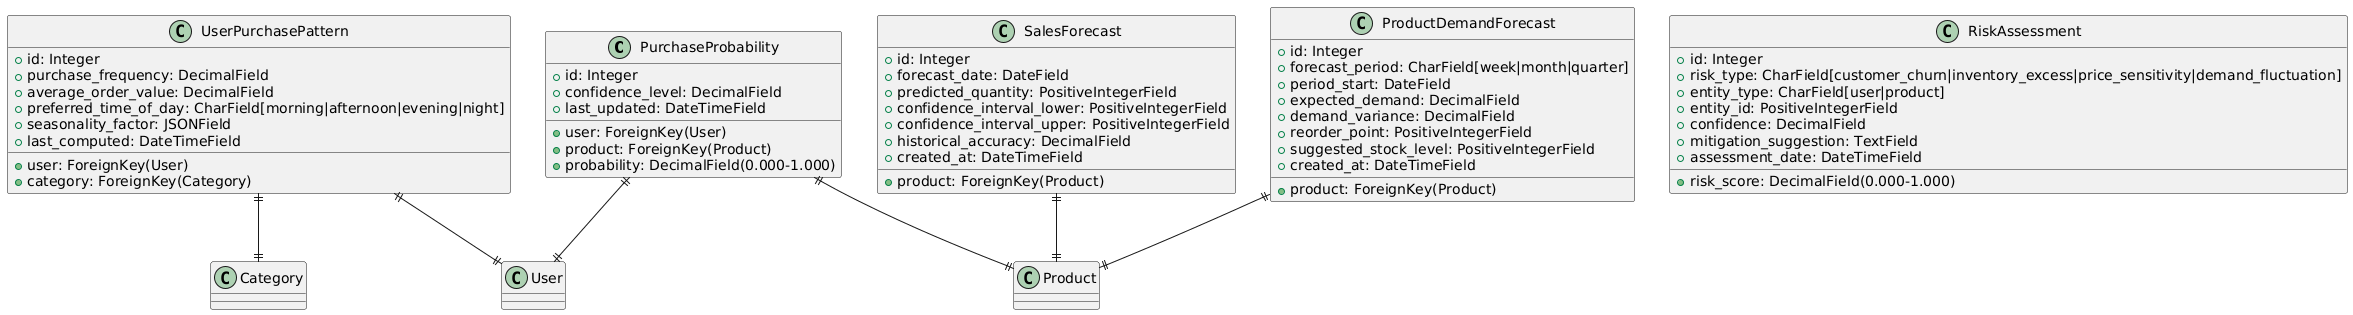

The diagram above was rendered by PlantUML. Its source (embedded in the PNG):
@startuml
class PurchaseProbability {
  +id: Integer
  +user: ForeignKey(User)
  +product: ForeignKey(Product)
  +probability: DecimalField(0.000-1.000)
  +confidence_level: DecimalField
  +last_updated: DateTimeField
}

class SalesForecast {
  +id: Integer
  +product: ForeignKey(Product)
  +forecast_date: DateField
  +predicted_quantity: PositiveIntegerField
  +confidence_interval_lower: PositiveIntegerField
  +confidence_interval_upper: PositiveIntegerField
  +historical_accuracy: DecimalField
  +created_at: DateTimeField
}

class UserPurchasePattern {
  +id: Integer
  +user: ForeignKey(User)
  +category: ForeignKey(Category)
  +purchase_frequency: DecimalField
  +average_order_value: DecimalField
  +preferred_time_of_day: CharField[morning|afternoon|evening|night]
  +seasonality_factor: JSONField
  +last_computed: DateTimeField
}

class ProductDemandForecast {
  +id: Integer
  +product: ForeignKey(Product)
  +forecast_period: CharField[week|month|quarter]
  +period_start: DateField
  +expected_demand: DecimalField
  +demand_variance: DecimalField
  +reorder_point: PositiveIntegerField
  +suggested_stock_level: PositiveIntegerField
  +created_at: DateTimeField
}

class RiskAssessment {
  +id: Integer
  +risk_type: CharField[customer_churn|inventory_excess|price_sensitivity|demand_fluctuation]
  +entity_type: CharField[user|product]
  +entity_id: PositiveIntegerField
  +risk_score: DecimalField(0.000-1.000)
  +confidence: DecimalField
  +mitigation_suggestion: TextField
  +assessment_date: DateTimeField
}

PurchaseProbability ||--|| User
PurchaseProbability ||--|| Product
SalesForecast ||--|| Product
UserPurchasePattern ||--|| User
UserPurchasePattern ||--|| Category
ProductDemandForecast ||--|| Product
@enduml